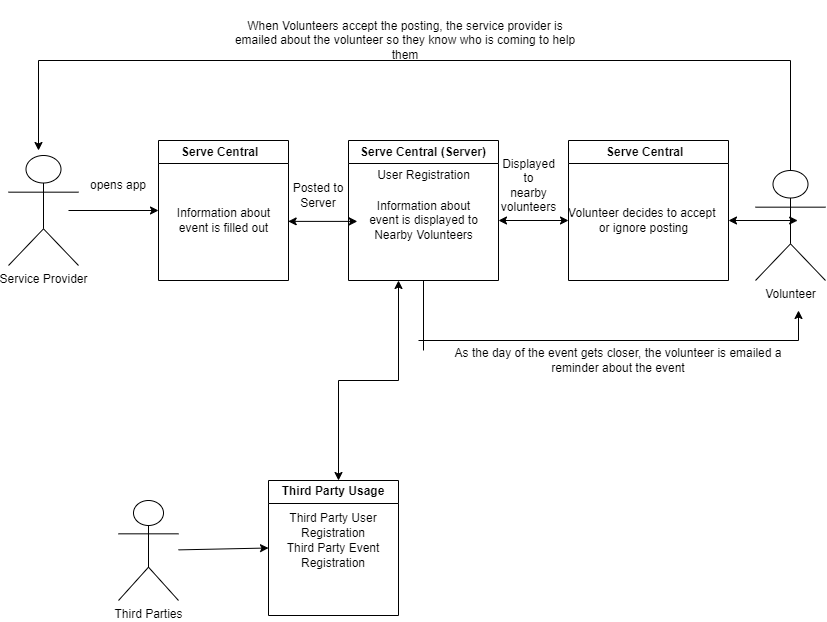

The diagram above was exported from draw.io. Its source (the exported page's mxGraphModel, read from the mxfile embedded in the PNG):
<mxGraphModel dx="1433" dy="752" grid="1" gridSize="10" guides="1" tooltips="1" connect="1" arrows="1" fold="1" page="1" pageScale="1" pageWidth="827" pageHeight="1169" math="0" shadow="0">
  <root>
    <mxCell id="WIyWlLk6GJQsqaUBKTNV-0" />
    <mxCell id="WIyWlLk6GJQsqaUBKTNV-1" parent="WIyWlLk6GJQsqaUBKTNV-0" />
    <mxCell id="43I-RRAd6K5ATiz1ySEU-0" value="Service Provider" style="shape=umlActor;verticalLabelPosition=bottom;verticalAlign=top;html=1;outlineConnect=0;" parent="WIyWlLk6GJQsqaUBKTNV-1" vertex="1">
      <mxGeometry x="10" y="235" width="70" height="110" as="geometry" />
    </mxCell>
    <mxCell id="43I-RRAd6K5ATiz1ySEU-2" value="" style="endArrow=classic;html=1;rounded=0;" parent="WIyWlLk6GJQsqaUBKTNV-1" edge="1">
      <mxGeometry width="50" height="50" relative="1" as="geometry">
        <mxPoint x="70" y="290" as="sourcePoint" />
        <mxPoint x="160" y="290" as="targetPoint" />
      </mxGeometry>
    </mxCell>
    <mxCell id="43I-RRAd6K5ATiz1ySEU-7" value="Serve Central&amp;nbsp;&amp;nbsp;" style="swimlane;whiteSpace=wrap;html=1;startSize=23;" parent="WIyWlLk6GJQsqaUBKTNV-1" vertex="1">
      <mxGeometry x="160" y="220" width="130" height="140" as="geometry">
        <mxRectangle x="160" y="220" width="120" height="30" as="alternateBounds" />
      </mxGeometry>
    </mxCell>
    <mxCell id="ID2GTG8K2xUsGC9QyTlg-0" value="Information about &lt;br&gt;event is filled out" style="text;html=1;align=center;verticalAlign=middle;resizable=0;points=[];autosize=1;strokeColor=none;fillColor=none;" parent="43I-RRAd6K5ATiz1ySEU-7" vertex="1">
      <mxGeometry x="5" y="60" width="120" height="40" as="geometry" />
    </mxCell>
    <mxCell id="ID2GTG8K2xUsGC9QyTlg-2" value="opens app" style="text;html=1;strokeColor=none;fillColor=none;align=center;verticalAlign=middle;whiteSpace=wrap;rounded=0;" parent="WIyWlLk6GJQsqaUBKTNV-1" vertex="1">
      <mxGeometry x="90" y="250" width="60" height="30" as="geometry" />
    </mxCell>
    <mxCell id="ID2GTG8K2xUsGC9QyTlg-4" value="Posted to Server" style="text;html=1;strokeColor=none;fillColor=none;align=center;verticalAlign=middle;whiteSpace=wrap;rounded=0;" parent="WIyWlLk6GJQsqaUBKTNV-1" vertex="1">
      <mxGeometry x="290" y="260" width="60" height="30" as="geometry" />
    </mxCell>
    <mxCell id="ID2GTG8K2xUsGC9QyTlg-5" value="" style="endArrow=classic;startArrow=classic;html=1;rounded=0;exitX=1.039;exitY=0.522;exitDx=0;exitDy=0;exitPerimeter=0;entryX=-0.009;entryY=0.515;entryDx=0;entryDy=0;entryPerimeter=0;" parent="WIyWlLk6GJQsqaUBKTNV-1" source="ID2GTG8K2xUsGC9QyTlg-0" target="ID2GTG8K2xUsGC9QyTlg-8" edge="1">
      <mxGeometry width="50" height="50" relative="1" as="geometry">
        <mxPoint x="360" y="370" as="sourcePoint" />
        <mxPoint x="460" y="301" as="targetPoint" />
      </mxGeometry>
    </mxCell>
    <mxCell id="ID2GTG8K2xUsGC9QyTlg-7" value="Serve Central (Server)" style="swimlane;whiteSpace=wrap;html=1;startSize=23;" parent="WIyWlLk6GJQsqaUBKTNV-1" vertex="1">
      <mxGeometry x="350" y="220" width="150" height="140" as="geometry" />
    </mxCell>
    <mxCell id="ID2GTG8K2xUsGC9QyTlg-8" value="Information about &lt;br&gt;event is displayed to&lt;br&gt;Nearby Volunteers" style="text;html=1;align=center;verticalAlign=middle;resizable=0;points=[];autosize=1;strokeColor=none;fillColor=none;" parent="ID2GTG8K2xUsGC9QyTlg-7" vertex="1">
      <mxGeometry x="10" y="50" width="130" height="60" as="geometry" />
    </mxCell>
    <mxCell id="ZswG4jI0O7_nX11wVfK9-1" value="User Registration" style="text;html=1;align=center;verticalAlign=middle;resizable=0;points=[];autosize=1;strokeColor=none;fillColor=none;" vertex="1" parent="ID2GTG8K2xUsGC9QyTlg-7">
      <mxGeometry x="15" y="20" width="120" height="30" as="geometry" />
    </mxCell>
    <mxCell id="ID2GTG8K2xUsGC9QyTlg-9" value="" style="endArrow=classic;startArrow=classic;html=1;rounded=0;" parent="WIyWlLk6GJQsqaUBKTNV-1" edge="1">
      <mxGeometry width="50" height="50" relative="1" as="geometry">
        <mxPoint x="500" y="300" as="sourcePoint" />
        <mxPoint x="570" y="300" as="targetPoint" />
      </mxGeometry>
    </mxCell>
    <mxCell id="ID2GTG8K2xUsGC9QyTlg-27" style="edgeStyle=orthogonalEdgeStyle;rounded=0;orthogonalLoop=1;jettySize=auto;html=1;" parent="WIyWlLk6GJQsqaUBKTNV-1" source="ID2GTG8K2xUsGC9QyTlg-11" edge="1">
      <mxGeometry relative="1" as="geometry">
        <mxPoint x="40" y="230" as="targetPoint" />
        <Array as="points">
          <mxPoint x="792" y="140" />
        </Array>
      </mxGeometry>
    </mxCell>
    <mxCell id="ID2GTG8K2xUsGC9QyTlg-11" value="Volunteer" style="shape=umlActor;verticalLabelPosition=bottom;verticalAlign=top;html=1;outlineConnect=0;" parent="WIyWlLk6GJQsqaUBKTNV-1" vertex="1">
      <mxGeometry x="757" y="250" width="70" height="110" as="geometry" />
    </mxCell>
    <mxCell id="ID2GTG8K2xUsGC9QyTlg-14" value="Serve Central&amp;nbsp;&amp;nbsp;" style="swimlane;whiteSpace=wrap;html=1;startSize=23;" parent="WIyWlLk6GJQsqaUBKTNV-1" vertex="1">
      <mxGeometry x="570" y="220" width="160" height="140" as="geometry" />
    </mxCell>
    <mxCell id="ID2GTG8K2xUsGC9QyTlg-15" value="Volunteer decides to accept&amp;nbsp;&lt;br&gt;or ignore posting" style="text;html=1;align=center;verticalAlign=middle;resizable=0;points=[];autosize=1;strokeColor=none;fillColor=none;" parent="ID2GTG8K2xUsGC9QyTlg-14" vertex="1">
      <mxGeometry x="-10" y="60" width="170" height="40" as="geometry" />
    </mxCell>
    <mxCell id="ID2GTG8K2xUsGC9QyTlg-17" value="Displayed&lt;br&gt;to&lt;br&gt;nearby&lt;br&gt;volunteers" style="text;html=1;align=center;verticalAlign=middle;resizable=0;points=[];autosize=1;strokeColor=none;fillColor=none;" parent="WIyWlLk6GJQsqaUBKTNV-1" vertex="1">
      <mxGeometry x="490" y="230" width="80" height="70" as="geometry" />
    </mxCell>
    <mxCell id="ID2GTG8K2xUsGC9QyTlg-28" value="" style="endArrow=classic;startArrow=classic;html=1;rounded=0;exitX=1.039;exitY=0.522;exitDx=0;exitDy=0;exitPerimeter=0;entryX=-0.009;entryY=0.515;entryDx=0;entryDy=0;entryPerimeter=0;" parent="WIyWlLk6GJQsqaUBKTNV-1" edge="1">
      <mxGeometry width="50" height="50" relative="1" as="geometry">
        <mxPoint x="730" y="300" as="sourcePoint" />
        <mxPoint x="799.1499999999999" y="300.02" as="targetPoint" />
      </mxGeometry>
    </mxCell>
    <mxCell id="ID2GTG8K2xUsGC9QyTlg-29" value="When Volunteers accept the posting, the service provider is emailed about the volunteer so they know who is coming to help them" style="text;html=1;strokeColor=none;fillColor=none;align=center;verticalAlign=middle;whiteSpace=wrap;rounded=0;" parent="WIyWlLk6GJQsqaUBKTNV-1" vertex="1">
      <mxGeometry x="230" y="80" width="354" height="80" as="geometry" />
    </mxCell>
    <mxCell id="ID2GTG8K2xUsGC9QyTlg-31" value="" style="endArrow=none;html=1;rounded=0;exitX=0.5;exitY=1;exitDx=0;exitDy=0;" parent="WIyWlLk6GJQsqaUBKTNV-1" source="ID2GTG8K2xUsGC9QyTlg-7" edge="1">
      <mxGeometry width="50" height="50" relative="1" as="geometry">
        <mxPoint x="300" y="280" as="sourcePoint" />
        <mxPoint x="425" y="430" as="targetPoint" />
      </mxGeometry>
    </mxCell>
    <mxCell id="ID2GTG8K2xUsGC9QyTlg-32" value="" style="endArrow=classic;html=1;rounded=0;" parent="WIyWlLk6GJQsqaUBKTNV-1" edge="1">
      <mxGeometry width="50" height="50" relative="1" as="geometry">
        <mxPoint x="800" y="420" as="sourcePoint" />
        <mxPoint x="800" y="390" as="targetPoint" />
      </mxGeometry>
    </mxCell>
    <mxCell id="ID2GTG8K2xUsGC9QyTlg-33" value="" style="endArrow=none;html=1;rounded=0;" parent="WIyWlLk6GJQsqaUBKTNV-1" edge="1">
      <mxGeometry width="50" height="50" relative="1" as="geometry">
        <mxPoint x="800" y="420" as="sourcePoint" />
        <mxPoint x="420" y="420" as="targetPoint" />
      </mxGeometry>
    </mxCell>
    <mxCell id="ID2GTG8K2xUsGC9QyTlg-34" value="As the day of the event gets closer, the volunteer is emailed a reminder about the event" style="text;html=1;strokeColor=none;fillColor=none;align=center;verticalAlign=middle;whiteSpace=wrap;rounded=0;" parent="WIyWlLk6GJQsqaUBKTNV-1" vertex="1">
      <mxGeometry x="450" y="380" width="340" height="120" as="geometry" />
    </mxCell>
    <mxCell id="ZswG4jI0O7_nX11wVfK9-2" value="" style="endArrow=classic;startArrow=classic;html=1;rounded=0;" edge="1" parent="WIyWlLk6GJQsqaUBKTNV-1">
      <mxGeometry width="50" height="50" relative="1" as="geometry">
        <mxPoint x="340" y="560" as="sourcePoint" />
        <mxPoint x="400" y="360" as="targetPoint" />
        <Array as="points">
          <mxPoint x="340" y="460" />
          <mxPoint x="400" y="460" />
        </Array>
      </mxGeometry>
    </mxCell>
    <mxCell id="ZswG4jI0O7_nX11wVfK9-3" value="Third Party Usage" style="swimlane;whiteSpace=wrap;html=1;startSize=23;" vertex="1" parent="WIyWlLk6GJQsqaUBKTNV-1">
      <mxGeometry x="270" y="560" width="130" height="135" as="geometry" />
    </mxCell>
    <mxCell id="ZswG4jI0O7_nX11wVfK9-4" value="Third Party User Registration" style="text;html=1;strokeColor=none;fillColor=none;align=center;verticalAlign=middle;whiteSpace=wrap;rounded=0;" vertex="1" parent="ZswG4jI0O7_nX11wVfK9-3">
      <mxGeometry y="30" width="130" height="30" as="geometry" />
    </mxCell>
    <mxCell id="ZswG4jI0O7_nX11wVfK9-5" value="Third Party Event Registration" style="text;html=1;strokeColor=none;fillColor=none;align=center;verticalAlign=middle;whiteSpace=wrap;rounded=0;" vertex="1" parent="ZswG4jI0O7_nX11wVfK9-3">
      <mxGeometry x="10" y="60" width="110" height="30" as="geometry" />
    </mxCell>
    <mxCell id="ZswG4jI0O7_nX11wVfK9-6" value="Third Parties" style="shape=umlActor;verticalLabelPosition=bottom;verticalAlign=top;html=1;outlineConnect=0;" vertex="1" parent="WIyWlLk6GJQsqaUBKTNV-1">
      <mxGeometry x="120" y="580" width="60" height="100" as="geometry" />
    </mxCell>
    <mxCell id="ZswG4jI0O7_nX11wVfK9-10" value="" style="endArrow=classic;html=1;rounded=0;entryX=0;entryY=0.5;entryDx=0;entryDy=0;" edge="1" parent="WIyWlLk6GJQsqaUBKTNV-1" source="ZswG4jI0O7_nX11wVfK9-6" target="ZswG4jI0O7_nX11wVfK9-3">
      <mxGeometry width="50" height="50" relative="1" as="geometry">
        <mxPoint x="330" y="520" as="sourcePoint" />
        <mxPoint x="380" y="470" as="targetPoint" />
      </mxGeometry>
    </mxCell>
  </root>
</mxGraphModel>